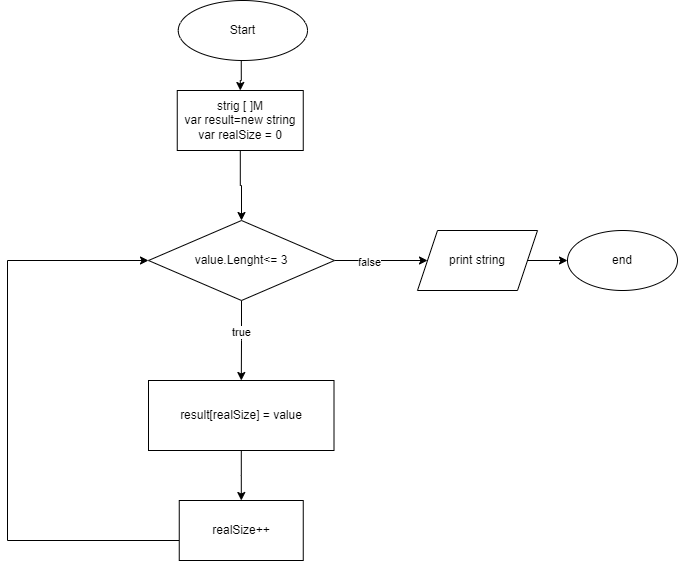

The diagram above was exported from draw.io. Its source (the exported page's mxGraphModel, read from the mxfile embedded in the PNG):
<mxGraphModel dx="650" dy="270" grid="1" gridSize="10" guides="1" tooltips="1" connect="1" arrows="1" fold="1" page="1" pageScale="1" pageWidth="850" pageHeight="1100" math="0" shadow="0">
  <root>
    <mxCell id="0" />
    <mxCell id="1" parent="0" />
    <mxCell id="2" value="" style="edgeStyle=orthogonalEdgeStyle;rounded=0;orthogonalLoop=1;jettySize=auto;html=1;" parent="1" target="4" edge="1">
      <mxGeometry relative="1" as="geometry">
        <mxPoint x="353.75" y="90" as="sourcePoint" />
      </mxGeometry>
    </mxCell>
    <mxCell id="3" value="" style="edgeStyle=orthogonalEdgeStyle;rounded=0;orthogonalLoop=1;jettySize=auto;html=1;" parent="1" source="4" target="9" edge="1">
      <mxGeometry relative="1" as="geometry" />
    </mxCell>
    <mxCell id="4" value="strig [ ]M&lt;br&gt;var result=new string&lt;br&gt;var realSize = 0" style="whiteSpace=wrap;html=1;" parent="1" vertex="1">
      <mxGeometry x="289.75" y="120" width="126" height="60" as="geometry" />
    </mxCell>
    <mxCell id="5" value="" style="edgeStyle=orthogonalEdgeStyle;rounded=0;orthogonalLoop=1;jettySize=auto;html=1;" parent="1" source="9" target="11" edge="1">
      <mxGeometry relative="1" as="geometry" />
    </mxCell>
    <mxCell id="6" value="true" style="edgeLabel;html=1;align=center;verticalAlign=middle;resizable=0;points=[];" parent="5" vertex="1" connectable="0">
      <mxGeometry x="-0.2222" y="-1" relative="1" as="geometry">
        <mxPoint as="offset" />
      </mxGeometry>
    </mxCell>
    <mxCell id="7" value="" style="edgeStyle=orthogonalEdgeStyle;rounded=0;orthogonalLoop=1;jettySize=auto;html=1;" parent="1" source="9" target="15" edge="1">
      <mxGeometry relative="1" as="geometry" />
    </mxCell>
    <mxCell id="8" value="false" style="edgeLabel;html=1;align=center;verticalAlign=middle;resizable=0;points=[];" parent="7" vertex="1" connectable="0">
      <mxGeometry x="-0.2771" y="-1" relative="1" as="geometry">
        <mxPoint as="offset" />
      </mxGeometry>
    </mxCell>
    <mxCell id="9" value="value.Lenght&amp;lt;= 3" style="rhombus;whiteSpace=wrap;html=1;" parent="1" vertex="1">
      <mxGeometry x="261" y="250" width="186" height="80" as="geometry" />
    </mxCell>
    <mxCell id="10" value="" style="edgeStyle=orthogonalEdgeStyle;rounded=0;orthogonalLoop=1;jettySize=auto;html=1;" parent="1" source="11" target="13" edge="1">
      <mxGeometry relative="1" as="geometry" />
    </mxCell>
    <mxCell id="11" value="result[realSize] = value" style="whiteSpace=wrap;html=1;" parent="1" vertex="1">
      <mxGeometry x="261" y="410" width="185.5" height="70" as="geometry" />
    </mxCell>
    <mxCell id="12" style="edgeStyle=orthogonalEdgeStyle;rounded=0;orthogonalLoop=1;jettySize=auto;html=1;entryX=0;entryY=0.5;entryDx=0;entryDy=0;" parent="1" source="13" target="9" edge="1">
      <mxGeometry relative="1" as="geometry">
        <Array as="points">
          <mxPoint x="120" y="570" />
          <mxPoint x="120" y="290" />
        </Array>
      </mxGeometry>
    </mxCell>
    <mxCell id="13" value="realSize++" style="whiteSpace=wrap;html=1;" parent="1" vertex="1">
      <mxGeometry x="291.75" y="530" width="124" height="60" as="geometry" />
    </mxCell>
    <mxCell id="14" value="" style="edgeStyle=orthogonalEdgeStyle;rounded=0;orthogonalLoop=1;jettySize=auto;html=1;" parent="1" source="15" target="16" edge="1">
      <mxGeometry relative="1" as="geometry" />
    </mxCell>
    <mxCell id="15" value="print string" style="shape=parallelogram;perimeter=parallelogramPerimeter;whiteSpace=wrap;html=1;fixedSize=1;" parent="1" vertex="1">
      <mxGeometry x="530" y="260" width="120" height="60" as="geometry" />
    </mxCell>
    <mxCell id="16" value="end" style="ellipse;whiteSpace=wrap;html=1;" parent="1" vertex="1">
      <mxGeometry x="680" y="260" width="110" height="60" as="geometry" />
    </mxCell>
    <mxCell id="17" value="Start" style="ellipse;whiteSpace=wrap;html=1;" parent="1" vertex="1">
      <mxGeometry x="290.75" y="30" width="129.25" height="60" as="geometry" />
    </mxCell>
  </root>
</mxGraphModel>